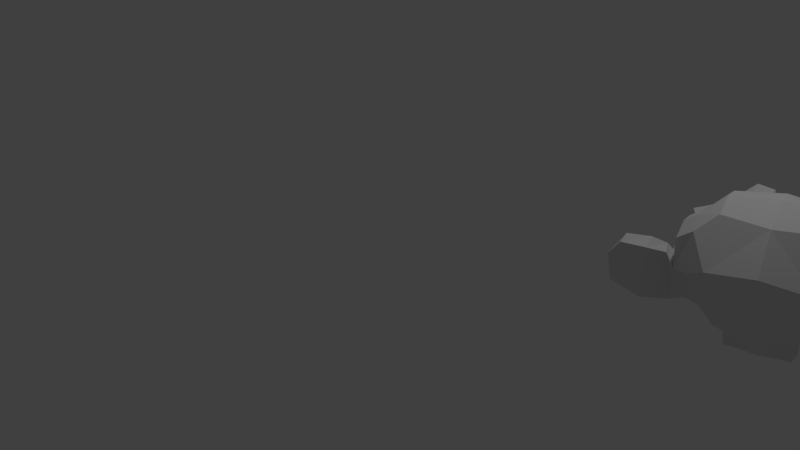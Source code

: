 # Source: Level15.blend  (saved by Blender 2.76.0; exported with 4.5.12 LTS)
import bpy
from mathutils import Matrix  # noqa: F401  (used for matrix-valued properties, if any)

bpy.ops.wm.read_factory_settings(use_empty=True)
scene = bpy.context.scene
scene.name = 'Scene'

# ---- collections
col_collection_1 = bpy.data.collections.new('Collection 1'); scene.collection.children.link(col_collection_1)

# ---- world
world_world = bpy.data.worlds.new('World'); scene.world = world_world
world_world.color = (0.05088, 0.05088, 0.05088)
world_world.use_sun_shadow = False
world_world.sun_shadow_jitter_overblur = 0.0
world_world.cycles.sampling_method = 'MANUAL'
world_world.cycles.sample_map_resolution = 256

# ---- cameras
cam_camera = bpy.data.cameras.new('Camera')
cam_camera.clip_end = 100.0
cam_camera.lens = 35.0
cam_camera.sensor_width = 32.0
cam_camera.sensor_height = 18.0
cam_camera.ortho_scale = 7.314
cam_camera.dof.focus_distance = 0.0
cam_camera.dof.aperture_fstop = 128.0

# ---- lights
light_lamp = bpy.data.lights.new('Lamp', 'POINT')
light_lamp.transmission_factor = 0.0
light_lamp.cutoff_distance = 30.0
light_lamp.energy = 100.0
light_lamp.shadow_buffer_clip_start = 1.001
light_lamp.shadow_soft_size = 0.1
light_lamp.shadow_maximum_resolution = 0.006
light_lamp.use_absolute_resolution = True
light_lamp.cycles.use_multiple_importance_sampling = False

# ---- meshes
me_suzanne = bpy.data.meshes.new('Suzanne')
me_suzanne.from_pydata([(0.4375, -0.7656, 0.1641), (-0.4375, -0.7656, 0.1641), (0.5, -0.6875, 0.09375), (-0.5, -0.6875, 0.09375), (0.5469, -0.5781, 0.05469), (-0.5469, -0.5781, 0.05469), (0.3516, -0.6172, -0.02344), (-0.3516, -0.6172, -0.02344), (0.3516, -0.7188, 0.03125), (-0.3516, -0.7188, 0.03125), (0.3516, -0.7812, 0.1328), (-0.3516, -0.7812, 0.1328), (0.2734, -0.7969, 0.1641), (-0.2734, -0.7969, 0.1641), (0.2031, -0.7422, 0.09375), (-0.2031, -0.7422, 0.09375), (0.1562, -0.6484, 0.05469), (-0.1562, -0.6484, 0.05469), (0.07812, -0.6562, 0.2422), (-0.07812, -0.6562, 0.2422), (0.1406, -0.7422, 0.2422), (-0.1406, -0.7422, 0.2422), (0.2422, -0.7969, 0.2422), (-0.2422, -0.7969, 0.2422), (0.2734, -0.7969, 0.3281), (-0.2734, -0.7969, 0.3281), (0.2031, -0.7422, 0.3906), (-0.2031, -0.7422, 0.3906), (0.1562, -0.6484, 0.4375), (-0.1562, -0.6484, 0.4375), (0.3516, -0.6172, 0.5156), (-0.3516, -0.6172, 0.5156), (0.3516, -0.7188, 0.4531), (-0.3516, -0.7188, 0.4531), (0.3516, -0.7812, 0.3594), (-0.3516, -0.7812, 0.3594), (0.4375, -0.7656, 0.3281), (-0.4375, -0.7656, 0.3281), (0.5, -0.6875, 0.3906), (-0.5, -0.6875, 0.3906), (0.5469, -0.5781, 0.4375), (-0.5469, -0.5781, 0.4375), (0.625, -0.5625, 0.2422), (-0.625, -0.5625, 0.2422), (0.5625, -0.6719, 0.2422), (-0.5625, -0.6719, 0.2422), (0.4688, -0.7578, 0.2422), (-0.4688, -0.7578, 0.2422), (0.4766, -0.7734, 0.2422), (-0.4766, -0.7734, 0.2422), (0.4453, -0.7812, 0.3359), (-0.4453, -0.7812, 0.3359), (0.3516, -0.8047, 0.375), (-0.3516, -0.8047, 0.375), (0.2656, -0.8203, 0.3359), (-0.2656, -0.8203, 0.3359), (0.2266, -0.8203, 0.2422), (-0.2266, -0.8203, 0.2422), (0.2656, -0.8203, 0.1562), (-0.2656, -0.8203, 0.1562), (0.3516, -0.8281, 0.2422), (-0.3516, -0.8281, 0.2422), (0.3516, -0.8047, 0.1172), (-0.3516, -0.8047, 0.1172), (0.4453, -0.7812, 0.1562), (-0.4453, -0.7812, 0.1562), (0.0, -0.7422, 0.4297), (0.0, -0.8203, 0.3516), (0.0, -0.7344, -0.6797), (0.0, -0.7812, -0.3203), (0.0, -0.7969, -0.1875), (0.0, -0.7188, -0.7734), (0.0, -0.6016, 0.4062), (0.0, -0.5703, 0.5703), (0.0, 0.5469, 0.8984), (0.0, 0.8516, 0.5625), (0.0, 0.8281, 0.07031), (0.0, 0.3516, -0.3828), (0.2031, -0.5625, -0.1875), (-0.2031, -0.5625, -0.1875), (0.3125, -0.5703, -0.4375), (-0.3125, -0.5703, -0.4375), (0.3516, -0.5703, -0.6953), (-0.3516, -0.5703, -0.6953), (0.3672, -0.5312, -0.8906), (-0.3672, -0.5312, -0.8906), (0.3281, -0.5234, -0.9453), (-0.3281, -0.5234, -0.9453), (0.1797, -0.5547, -0.9688), (-0.1797, -0.5547, -0.9688), (0.0, -0.5781, -0.9844), (0.4375, -0.5312, -0.1406), (-0.4375, -0.5312, -0.1406), (0.6328, -0.5391, -0.03906), (-0.6328, -0.5391, -0.03906), (0.8281, -0.4453, 0.1484), (-0.8281, -0.4453, 0.1484), (0.8594, -0.5938, 0.4297), (-0.8594, -0.5938, 0.4297), (0.7109, -0.625, 0.4844), (-0.7109, -0.625, 0.4844), (0.4922, -0.6875, 0.6016), (-0.4922, -0.6875, 0.6016), (0.3203, -0.7344, 0.7578), (-0.3203, -0.7344, 0.7578), (0.1562, -0.7578, 0.7188), (-0.1562, -0.7578, 0.7188), (0.0625, -0.75, 0.4922), (-0.0625, -0.75, 0.4922), (0.1641, -0.7734, 0.4141), (-0.1641, -0.7734, 0.4141), (0.125, -0.7656, 0.3047), (-0.125, -0.7656, 0.3047), (0.2031, -0.7422, 0.09375), (-0.2031, -0.7422, 0.09375), (0.375, -0.7031, 0.01562), (-0.375, -0.7031, 0.01562), (0.4922, -0.6719, 0.0625), (-0.4922, -0.6719, 0.0625), (0.625, -0.6484, 0.1875), (-0.625, -0.6484, 0.1875), (0.6406, -0.6484, 0.2969), (-0.6406, -0.6484, 0.2969), (0.6016, -0.6641, 0.375), (-0.6016, -0.6641, 0.375), (0.4297, -0.7188, 0.4375), (-0.4297, -0.7188, 0.4375), (0.25, -0.7578, 0.4688), (-0.25, -0.7578, 0.4688), (0.0, -0.7344, -0.7656), (0.1094, -0.7344, -0.7188), (-0.1094, -0.7344, -0.7188), (0.1172, -0.7109, -0.8359), (-0.1172, -0.7109, -0.8359), (0.0625, -0.6953, -0.8828), (-0.0625, -0.6953, -0.8828), (0.0, -0.6875, -0.8906), (0.0, -0.75, -0.1953), (0.0, -0.7422, -0.1406), (0.1016, -0.7422, -0.1484), (-0.1016, -0.7422, -0.1484), (0.125, -0.75, -0.2266), (-0.125, -0.75, -0.2266), (0.08594, -0.7422, -0.2891), (-0.08594, -0.7422, -0.2891), (0.3984, -0.6719, -0.04688), (-0.3984, -0.6719, -0.04688), (0.6172, -0.625, 0.05469), (-0.6172, -0.625, 0.05469), (0.7266, -0.6016, 0.2031), (-0.7266, -0.6016, 0.2031), (0.7422, -0.6562, 0.375), (-0.7422, -0.6562, 0.375), (0.6875, -0.7266, 0.4141), (-0.6875, -0.7266, 0.4141), (0.4375, -0.7969, 0.5469), (-0.4375, -0.7969, 0.5469), (0.3125, -0.8359, 0.6406), (-0.3125, -0.8359, 0.6406), (0.2031, -0.8516, 0.6172), (-0.2031, -0.8516, 0.6172), (0.1016, -0.8438, 0.4297), (-0.1016, -0.8438, 0.4297), (0.125, -0.8125, -0.1016), (-0.125, -0.8125, -0.1016), (0.2109, -0.7109, -0.4453), (-0.2109, -0.7109, -0.4453), (0.25, -0.6875, -0.7031), (-0.25, -0.6875, -0.7031), (0.2656, -0.6641, -0.8203), (-0.2656, -0.6641, -0.8203), (0.2344, -0.6328, -0.9141), (-0.2344, -0.6328, -0.9141), (0.1641, -0.6328, -0.9297), (-0.1641, -0.6328, -0.9297), (0.0, -0.6406, -0.9453), (0.0, -0.7266, 0.04688), (0.0, -0.7656, 0.2109), (0.3281, -0.7422, 0.4766), (-0.3281, -0.7422, 0.4766), (0.1641, -0.75, 0.1406), (-0.1641, -0.75, 0.1406), (0.1328, -0.7578, 0.2109), (-0.1328, -0.7578, 0.2109), (0.1172, -0.7344, -0.6875), (-0.1172, -0.7344, -0.6875), (0.07812, -0.75, -0.4453), (-0.07812, -0.75, -0.4453), (0.0, -0.75, -0.4453), (0.0, -0.7422, -0.3281), (0.09375, -0.7812, -0.2734), (-0.09375, -0.7812, -0.2734), (0.1328, -0.7969, -0.2266), (-0.1328, -0.7969, -0.2266), (0.1094, -0.7812, -0.1328), (-0.1094, -0.7812, -0.1328), (0.03906, -0.7812, -0.125), (-0.03906, -0.7812, -0.125), (0.0, -0.8281, -0.2031), (0.04688, -0.8125, -0.1484), (-0.04688, -0.8125, -0.1484), (0.09375, -0.8125, -0.1562), (-0.09375, -0.8125, -0.1562), (0.1094, -0.8281, -0.2266), (-0.1094, -0.8281, -0.2266), (0.07812, -0.8047, -0.25), (-0.07812, -0.8047, -0.25), (0.0, -0.8047, -0.2891), (0.2578, -0.5547, -0.3125), (-0.2578, -0.5547, -0.3125), (0.1641, -0.7109, -0.2422), (-0.1641, -0.7109, -0.2422), (0.1797, -0.7109, -0.3125), (-0.1797, -0.7109, -0.3125), (0.2344, -0.5547, -0.25), (-0.2344, -0.5547, -0.25), (0.0, -0.6875, -0.875), (0.04688, -0.6875, -0.8672), (-0.04688, -0.6875, -0.8672), (0.09375, -0.7109, -0.8203), (-0.09375, -0.7109, -0.8203), (0.09375, -0.7266, -0.7422), (-0.09375, -0.7266, -0.7422), (0.0, -0.6562, -0.7812), (0.09375, -0.6641, -0.75), (-0.09375, -0.6641, -0.75), (0.09375, -0.6406, -0.8125), (-0.09375, -0.6406, -0.8125), (0.04688, -0.6328, -0.8516), (-0.04688, -0.6328, -0.8516), (0.0, -0.6328, -0.8594), (0.1719, -0.7812, 0.2188), (-0.1719, -0.7812, 0.2188), (0.1875, -0.7734, 0.1562), (-0.1875, -0.7734, 0.1562), (0.3359, -0.7578, 0.4297), (-0.3359, -0.7578, 0.4297), (0.2734, -0.7734, 0.4219), (-0.2734, -0.7734, 0.4219), (0.4219, -0.7734, 0.3984), (-0.4219, -0.7734, 0.3984), (0.5625, -0.6953, 0.3516), (-0.5625, -0.6953, 0.3516), (0.5859, -0.6875, 0.2891), (-0.5859, -0.6875, 0.2891), (0.5781, -0.6797, 0.1953), (-0.5781, -0.6797, 0.1953), (0.4766, -0.7188, 0.1016), (-0.4766, -0.7188, 0.1016), (0.375, -0.7422, 0.0625), (-0.375, -0.7422, 0.0625), (0.2266, -0.7812, 0.1094), (-0.2266, -0.7812, 0.1094), (0.1797, -0.7812, 0.2969), (-0.1797, -0.7812, 0.2969), (0.2109, -0.7812, 0.375), (-0.2109, -0.7812, 0.375), (0.2344, -0.7578, 0.3594), (-0.2344, -0.7578, 0.3594), (0.1953, -0.7578, 0.2969), (-0.1953, -0.7578, 0.2969), (0.2422, -0.7578, 0.125), (-0.2422, -0.7578, 0.125), (0.375, -0.7266, 0.08594), (-0.375, -0.7266, 0.08594), (0.4609, -0.7031, 0.1172), (-0.4609, -0.7031, 0.1172), (0.5469, -0.6719, 0.2109), (-0.5469, -0.6719, 0.2109), (0.5547, -0.6719, 0.2812), (-0.5547, -0.6719, 0.2812), (0.5312, -0.6797, 0.3359), (-0.5312, -0.6797, 0.3359), (0.4141, -0.75, 0.3906), (-0.4141, -0.75, 0.3906), (0.2812, -0.7656, 0.3984), (-0.2812, -0.7656, 0.3984), (0.3359, -0.75, 0.4062), (-0.3359, -0.75, 0.4062), (0.2031, -0.75, 0.1719), (-0.2031, -0.75, 0.1719), (0.1953, -0.75, 0.2266), (-0.1953, -0.75, 0.2266), (0.1094, -0.6094, 0.4609), (-0.1094, -0.6094, 0.4609), (0.1953, -0.6172, 0.6641), (-0.1953, -0.6172, 0.6641), (0.3359, -0.5938, 0.6875), (-0.3359, -0.5938, 0.6875), (0.4844, -0.5547, 0.5547), (-0.4844, -0.5547, 0.5547), (0.6797, -0.4922, 0.4531), (-0.6797, -0.4922, 0.4531), (0.7969, -0.4609, 0.4062), (-0.7969, -0.4609, 0.4062), (0.7734, -0.375, 0.1641), (-0.7734, -0.375, 0.1641), (0.6016, -0.4141, 0.0), (-0.6016, -0.4141, 0.0), (0.4375, -0.4688, -0.09375), (-0.4375, -0.4688, -0.09375), (0.0, -0.2891, 0.8984), (0.0, 0.07812, 0.9844), (0.0, 0.6719, -0.1953), (0.0, -0.1875, -0.4609), (0.0, -0.4609, -0.9766), (0.0, -0.3438, -0.8047), (0.0, -0.3203, -0.5703), (0.0, -0.2812, -0.4844), (0.8516, -0.05469, 0.2344), (-0.8516, -0.05469, 0.2344), (0.8594, 0.04688, 0.3203), (-0.8594, 0.04688, 0.3203), (0.7734, 0.4375, 0.2656), (-0.7734, 0.4375, 0.2656), (0.4609, 0.7031, 0.4375), (-0.4609, 0.7031, 0.4375), (0.7344, -0.07031, -0.04688), (-0.7344, -0.07031, -0.04688), (0.5938, 0.1641, -0.125), (-0.5938, 0.1641, -0.125), (0.6406, 0.4297, -0.007812), (-0.6406, 0.4297, -0.007812), (0.3359, 0.6641, 0.05469), (-0.3359, 0.6641, 0.05469), (0.2344, -0.4062, -0.3516), (-0.2344, -0.4062, -0.3516), (0.1797, -0.2578, -0.4141), (-0.1797, -0.2578, -0.4141), (0.2891, -0.3828, -0.7109), (-0.2891, -0.3828, -0.7109), (0.25, -0.3906, -0.5), (-0.25, -0.3906, -0.5), (0.3281, -0.3984, -0.9141), (-0.3281, -0.3984, -0.9141), (0.1406, -0.3672, -0.7578), (-0.1406, -0.3672, -0.7578), (0.125, -0.3594, -0.5391), (-0.125, -0.3594, -0.5391), (0.1641, -0.4375, -0.9453), (-0.1641, -0.4375, -0.9453), (0.2188, -0.4297, -0.2812), (-0.2188, -0.4297, -0.2812), (0.2109, -0.4688, -0.2266), (-0.2109, -0.4688, -0.2266), (0.2031, -0.5, -0.1719), (-0.2031, -0.5, -0.1719), (0.2109, -0.1641, -0.3906), (-0.2109, -0.1641, -0.3906), (0.2969, 0.2656, -0.3125), (-0.2969, 0.2656, -0.3125), (0.3438, 0.5391, -0.1484), (-0.3438, 0.5391, -0.1484), (0.4531, 0.3828, 0.8672), (-0.4531, 0.3828, 0.8672), (0.4531, 0.07031, 0.9297), (-0.4531, 0.07031, 0.9297), (0.4531, -0.2344, 0.8516), (-0.4531, -0.2344, 0.8516), (0.4609, -0.4297, 0.5234), (-0.4609, -0.4297, 0.5234), (0.7266, -0.3359, 0.4062), (-0.7266, -0.3359, 0.4062), (0.6328, -0.2812, 0.4531), (-0.6328, -0.2812, 0.4531), (0.6406, -0.05469, 0.7031), (-0.6406, -0.05469, 0.7031), (0.7969, -0.125, 0.5625), (-0.7969, -0.125, 0.5625), (0.7969, 0.1172, 0.6172), (-0.7969, 0.1172, 0.6172), (0.6406, 0.1953, 0.75), (-0.6406, 0.1953, 0.75), (0.6406, 0.4453, 0.6797), (-0.6406, 0.4453, 0.6797), (0.7969, 0.3594, 0.5391), (-0.7969, 0.3594, 0.5391), (0.6172, 0.5859, 0.3281), (-0.6172, 0.5859, 0.3281), (0.4844, 0.5469, 0.02344), (-0.4844, 0.5469, 0.02344), (0.8203, 0.2031, 0.3281), (-0.8203, 0.2031, 0.3281), (0.4062, -0.1484, -0.1719), (-0.4062, -0.1484, -0.1719), (0.4297, 0.2109, -0.1953), (-0.4297, 0.2109, -0.1953), (0.8906, 0.2344, 0.4062), (-0.8906, 0.2344, 0.4062), (0.7734, 0.125, -0.1406), (-0.7734, 0.125, -0.1406), (1.039, 0.3281, -0.1016), (-1.039, 0.3281, -0.1016), (1.281, 0.4297, 0.05469), (-1.281, 0.4297, 0.05469), (1.352, 0.4219, 0.3203), (-1.352, 0.4219, 0.3203), (1.234, 0.4219, 0.5078), (-1.234, 0.4219, 0.5078), (1.023, 0.3125, 0.4766), (-1.023, 0.3125, 0.4766), (1.016, 0.2891, 0.4141), (-1.016, 0.2891, 0.4141), (1.188, 0.3906, 0.4375), (-1.188, 0.3906, 0.4375), (1.266, 0.4062, 0.2891), (-1.266, 0.4062, 0.2891), (1.211, 0.4062, 0.07812), (-1.211, 0.4062, 0.07812), (1.031, 0.3047, -0.03906), (-1.031, 0.3047, -0.03906), (0.8281, 0.1328, -0.07031), (-0.8281, 0.1328, -0.07031), (0.9219, 0.2188, 0.3594), (-0.9219, 0.2188, 0.3594), (0.9453, 0.2891, 0.3047), (-0.9453, 0.2891, 0.3047), (0.8828, 0.2109, -0.02344), (-0.8828, 0.2109, -0.02344), (1.039, 0.3672, 0.0), (-1.039, 0.3672, 0.0), (1.188, 0.4453, 0.09375), (-1.188, 0.4453, 0.09375), (1.234, 0.4453, 0.25), (-1.234, 0.4453, 0.25), (1.172, 0.4375, 0.3594), (-1.172, 0.4375, 0.3594), (1.023, 0.3594, 0.3438), (-1.023, 0.3594, 0.3438), (0.8438, 0.2109, 0.2891), (-0.8438, 0.2109, 0.2891), (0.8359, 0.2734, 0.1719), (-0.8359, 0.2734, 0.1719), (0.7578, 0.2734, 0.09375), (-0.7578, 0.2734, 0.09375), (0.8203, 0.2734, 0.08594), (-0.8203, 0.2734, 0.08594), (0.8438, 0.2734, 0.01562), (-0.8438, 0.2734, 0.01562), (0.8125, 0.2734, -0.01562), (-0.8125, 0.2734, -0.01562), (0.7266, 0.07031, 0.0), (-0.7266, 0.07031, 0.0), (0.7188, 0.1719, -0.02344), (-0.7188, 0.1719, -0.02344), (0.7188, 0.1875, 0.03906), (-0.7188, 0.1875, 0.03906), (0.7969, 0.2109, 0.2031), (-0.7969, 0.2109, 0.2031), (0.8906, 0.2656, 0.2422), (-0.8906, 0.2656, 0.2422), (0.8906, 0.3203, 0.2344), (-0.8906, 0.3203, 0.2344), (0.8125, 0.3203, -0.01562), (-0.8125, 0.3203, -0.01562), (0.8516, 0.3203, 0.01562), (-0.8516, 0.3203, 0.01562), (0.8281, 0.3203, 0.07812), (-0.8281, 0.3203, 0.07812), (0.7656, 0.3203, 0.09375), (-0.7656, 0.3203, 0.09375), (0.8438, 0.3203, 0.1719), (-0.8438, 0.3203, 0.1719), (1.039, 0.4141, 0.3281), (-1.039, 0.4141, 0.3281), (1.188, 0.4844, 0.3438), (-1.188, 0.4844, 0.3438), (1.258, 0.4922, 0.2422), (-1.258, 0.4922, 0.2422), (1.211, 0.4844, 0.08594), (-1.211, 0.4844, 0.08594), (1.047, 0.4219, 0.0), (-1.047, 0.4219, 0.0), (0.8828, 0.2656, -0.01562), (-0.8828, 0.2656, -0.01562), (0.9531, 0.3438, 0.2891), (-0.9531, 0.3438, 0.2891), (0.8906, 0.3281, 0.1094), (-0.8906, 0.3281, 0.1094), (0.9375, 0.3359, 0.0625), (-0.9375, 0.3359, 0.0625), (1.0, 0.3672, 0.125), (-1.0, 0.3672, 0.125), (0.9609, 0.3516, 0.1719), (-0.9609, 0.3516, 0.1719), (1.016, 0.375, 0.2344), (-1.016, 0.375, 0.2344), (1.055, 0.3828, 0.1875), (-1.055, 0.3828, 0.1875), (1.109, 0.3906, 0.2109), (-1.109, 0.3906, 0.2109), (1.086, 0.3906, 0.2734), (-1.086, 0.3906, 0.2734), (1.023, 0.4844, 0.4375), (-1.023, 0.4844, 0.4375), (1.25, 0.5469, 0.4688), (-1.25, 0.5469, 0.4688), (1.367, 0.5, 0.2969), (-1.367, 0.5, 0.2969), (1.312, 0.5312, 0.05469), (-1.312, 0.5312, 0.05469), (1.039, 0.4922, -0.08594), (-1.039, 0.4922, -0.08594), (0.7891, 0.3281, -0.125), (-0.7891, 0.3281, -0.125), (0.8594, 0.3828, 0.3828), (-0.8594, 0.3828, 0.3828)], [], [(46, 0, 2, 44), (3, 1, 47, 45), (44, 2, 4, 42), (5, 3, 45, 43), (2, 8, 6, 4), (7, 9, 3, 5), (0, 10, 8, 2), (9, 11, 1, 3), (10, 12, 14, 8), (15, 13, 11, 9), (8, 14, 16, 6), (17, 15, 9, 7), (14, 20, 18, 16), (19, 21, 15, 17), (12, 22, 20, 14), (21, 23, 13, 15), (22, 24, 26, 20), (27, 25, 23, 21), (20, 26, 28, 18), (29, 27, 21, 19), (26, 32, 30, 28), (31, 33, 27, 29), (24, 34, 32, 26), (33, 35, 25, 27), (34, 36, 38, 32), (39, 37, 35, 33), (32, 38, 40, 30), (41, 39, 33, 31), (38, 44, 42, 40), (43, 45, 39, 41), (36, 46, 44, 38), (45, 47, 37, 39), (46, 36, 50, 48), (51, 37, 47, 49), (36, 34, 52, 50), (53, 35, 37, 51), (34, 24, 54, 52), (55, 25, 35, 53), (24, 22, 56, 54), (57, 23, 25, 55), (22, 12, 58, 56), (59, 13, 23, 57), (12, 10, 62, 58), (63, 11, 13, 59), (10, 0, 64, 62), (65, 1, 11, 63), (0, 46, 48, 64), (49, 47, 1, 65), (60, 64, 48), (49, 65, 61), (62, 64, 60), (61, 65, 63), (60, 58, 62), (63, 59, 61), (60, 56, 58), (59, 57, 61), (60, 54, 56), (57, 55, 61), (60, 52, 54), (55, 53, 61), (60, 50, 52), (53, 51, 61), (60, 48, 50), (51, 49, 61), (88, 173, 175, 90), (175, 174, 89, 90), (86, 171, 173, 88), (174, 172, 87, 89), (84, 169, 171, 86), (172, 170, 85, 87), (82, 167, 169, 84), (170, 168, 83, 85), (80, 165, 167, 82), (168, 166, 81, 83), (78, 91, 145, 163), (146, 92, 79, 164), (91, 93, 147, 145), (148, 94, 92, 146), (93, 95, 149, 147), (150, 96, 94, 148), (95, 97, 151, 149), (152, 98, 96, 150), (97, 99, 153, 151), (154, 100, 98, 152), (99, 101, 155, 153), (156, 102, 100, 154), (101, 103, 157, 155), (158, 104, 102, 156), (103, 105, 159, 157), (160, 106, 104, 158), (105, 107, 161, 159), (162, 108, 106, 160), (107, 66, 67, 161), (67, 66, 108, 162), (109, 127, 159, 161), (160, 128, 110, 162), (127, 178, 157, 159), (158, 179, 128, 160), (125, 155, 157, 178), (158, 156, 126, 179), (123, 153, 155, 125), (156, 154, 124, 126), (121, 151, 153, 123), (154, 152, 122, 124), (119, 149, 151, 121), (152, 150, 120, 122), (117, 147, 149, 119), (150, 148, 118, 120), (115, 145, 147, 117), (148, 146, 116, 118), (113, 163, 145, 115), (146, 164, 114, 116), (113, 180, 176, 163), (176, 181, 114, 164), (109, 161, 67, 111), (67, 162, 110, 112), (111, 67, 177, 182), (177, 67, 112, 183), (176, 180, 182, 177), (183, 181, 176, 177), (134, 136, 175, 173), (175, 136, 135, 174), (132, 134, 173, 171), (174, 135, 133, 172), (130, 132, 171, 169), (172, 133, 131, 170), (165, 186, 184, 167), (185, 187, 166, 168), (130, 169, 167, 184), (168, 170, 131, 185), (143, 189, 188, 186), (188, 189, 144, 187), (184, 186, 188, 68), (188, 187, 185, 68), (129, 130, 184, 68), (185, 131, 129, 68), (141, 192, 190, 143), (191, 193, 142, 144), (139, 194, 192, 141), (193, 195, 140, 142), (138, 196, 194, 139), (195, 197, 138, 140), (137, 70, 196, 138), (197, 70, 137, 138), (189, 143, 190, 69), (191, 144, 189, 69), (69, 190, 205, 207), (206, 191, 69, 207), (70, 198, 199, 196), (200, 198, 70, 197), (196, 199, 201, 194), (202, 200, 197, 195), (194, 201, 203, 192), (204, 202, 195, 193), (192, 203, 205, 190), (206, 204, 193, 191), (198, 203, 201, 199), (202, 204, 198, 200), (198, 207, 205, 203), (206, 207, 198, 204), (138, 139, 163, 176), (164, 140, 138, 176), (139, 141, 210, 163), (211, 142, 140, 164), (141, 143, 212, 210), (213, 144, 142, 211), (143, 186, 165, 212), (166, 187, 144, 213), (80, 208, 212, 165), (213, 209, 81, 166), (208, 214, 210, 212), (211, 215, 209, 213), (78, 163, 210, 214), (211, 164, 79, 215), (130, 129, 71, 221), (71, 129, 131, 222), (132, 130, 221, 219), (222, 131, 133, 220), (134, 132, 219, 217), (220, 133, 135, 218), (136, 134, 217, 216), (218, 135, 136, 216), (216, 217, 228, 230), (229, 218, 216, 230), (217, 219, 226, 228), (227, 220, 218, 229), (219, 221, 224, 226), (225, 222, 220, 227), (221, 71, 223, 224), (223, 71, 222, 225), (223, 230, 228, 224), (229, 230, 223, 225), (224, 228, 226), (227, 229, 225), (182, 180, 233, 231), (234, 181, 183, 232), (111, 182, 231, 253), (232, 183, 112, 254), (109, 111, 253, 255), (254, 112, 110, 256), (180, 113, 251, 233), (252, 114, 181, 234), (113, 115, 249, 251), (250, 116, 114, 252), (115, 117, 247, 249), (248, 118, 116, 250), (117, 119, 245, 247), (246, 120, 118, 248), (119, 121, 243, 245), (244, 122, 120, 246), (121, 123, 241, 243), (242, 124, 122, 244), (123, 125, 239, 241), (240, 126, 124, 242), (125, 178, 235, 239), (236, 179, 126, 240), (178, 127, 237, 235), (238, 128, 179, 236), (127, 109, 255, 237), (256, 110, 128, 238), (237, 255, 257, 275), (258, 256, 238, 276), (235, 237, 275, 277), (276, 238, 236, 278), (239, 235, 277, 273), (278, 236, 240, 274), (241, 239, 273, 271), (274, 240, 242, 272), (243, 241, 271, 269), (272, 242, 244, 270), (245, 243, 269, 267), (270, 244, 246, 268), (247, 245, 267, 265), (268, 246, 248, 266), (249, 247, 265, 263), (266, 248, 250, 264), (251, 249, 263, 261), (264, 250, 252, 262), (233, 251, 261, 279), (262, 252, 234, 280), (255, 253, 259, 257), (260, 254, 256, 258), (253, 231, 281, 259), (282, 232, 254, 260), (231, 233, 279, 281), (280, 234, 232, 282), (66, 107, 283, 72), (284, 108, 66, 72), (107, 105, 285, 283), (286, 106, 108, 284), (105, 103, 287, 285), (288, 104, 106, 286), (103, 101, 289, 287), (290, 102, 104, 288), (101, 99, 291, 289), (292, 100, 102, 290), (99, 97, 293, 291), (294, 98, 100, 292), (97, 95, 295, 293), (296, 96, 98, 294), (95, 93, 297, 295), (298, 94, 96, 296), (93, 91, 299, 297), (300, 92, 94, 298), (307, 308, 327, 337), (328, 308, 307, 338), (306, 307, 337, 335), (338, 307, 306, 336), (305, 306, 335, 339), (336, 306, 305, 340), (88, 90, 305, 339), (305, 90, 89, 340), (86, 88, 339, 333), (340, 89, 87, 334), (84, 86, 333, 329), (334, 87, 85, 330), (82, 84, 329, 331), (330, 85, 83, 332), (329, 335, 337, 331), (338, 336, 330, 332), (329, 333, 339, 335), (340, 334, 330, 336), (325, 331, 337, 327), (338, 332, 326, 328), (80, 82, 331, 325), (332, 83, 81, 326), (208, 341, 343, 214), (344, 342, 209, 215), (80, 325, 341, 208), (342, 326, 81, 209), (78, 214, 343, 345), (344, 215, 79, 346), (78, 345, 299, 91), (300, 346, 79, 92), (76, 323, 351, 303), (352, 324, 76, 303), (303, 351, 349, 77), (350, 352, 303, 77), (77, 349, 347, 304), (348, 350, 77, 304), (304, 347, 327, 308), (328, 348, 304, 308), (325, 327, 347, 341), (348, 328, 326, 342), (295, 297, 317, 309), (318, 298, 296, 310), (75, 315, 323, 76), (324, 316, 75, 76), (301, 357, 355, 302), (356, 358, 301, 302), (302, 355, 353, 74), (354, 356, 302, 74), (74, 353, 315, 75), (316, 354, 74, 75), (291, 293, 361, 363), (362, 294, 292, 364), (363, 361, 367, 365), (368, 362, 364, 366), (365, 367, 369, 371), (370, 368, 366, 372), (371, 369, 375, 373), (376, 370, 372, 374), (313, 377, 373, 375), (374, 378, 314, 376), (315, 353, 373, 377), (374, 354, 316, 378), (353, 355, 371, 373), (372, 356, 354, 374), (355, 357, 365, 371), (366, 358, 356, 372), (357, 359, 363, 365), (364, 360, 358, 366), (289, 291, 363, 359), (364, 292, 290, 360), (73, 359, 357, 301), (358, 360, 73, 301), (283, 285, 287, 289), (288, 286, 284, 290), (283, 289, 359, 73), (360, 290, 284, 73), (72, 283, 73), (73, 284, 72), (293, 295, 309, 361), (310, 296, 294, 362), (309, 311, 367, 361), (368, 312, 310, 362), (311, 381, 369, 367), (370, 382, 312, 368), (313, 375, 369, 381), (370, 376, 314, 382), (347, 349, 385, 383), (386, 350, 348, 384), (317, 383, 385, 319), (386, 384, 318, 320), (297, 299, 383, 317), (384, 300, 298, 318), (299, 343, 341, 383), (342, 344, 300, 384), (341, 347, 383), (384, 348, 342), (299, 345, 343), (344, 346, 300), (313, 321, 379, 377), (380, 322, 314, 378), (315, 377, 379, 323), (380, 378, 316, 324), (319, 385, 379, 321), (380, 386, 320, 322), (349, 351, 379, 385), (380, 352, 350, 386), (323, 379, 351), (352, 380, 324), (399, 387, 413, 401), (414, 388, 400, 402), (399, 401, 403, 397), (404, 402, 400, 398), (397, 403, 405, 395), (406, 404, 398, 396), (395, 405, 407, 393), (408, 406, 396, 394), (393, 407, 409, 391), (410, 408, 394, 392), (391, 409, 411, 389), (412, 410, 392, 390), (409, 419, 417, 411), (418, 420, 410, 412), (407, 421, 419, 409), (420, 422, 408, 410), (405, 423, 421, 407), (422, 424, 406, 408), (403, 425, 423, 405), (424, 426, 404, 406), (401, 427, 425, 403), (426, 428, 402, 404), (401, 413, 415, 427), (416, 414, 402, 428), (317, 319, 443, 441), (444, 320, 318, 442), (319, 389, 411, 443), (412, 390, 320, 444), (309, 317, 441, 311), (442, 318, 310, 312), (381, 429, 413, 387), (414, 430, 382, 388), (411, 417, 439, 443), (440, 418, 412, 444), (437, 445, 443, 439), (444, 446, 438, 440), (433, 445, 437, 435), (438, 446, 434, 436), (431, 447, 445, 433), (446, 448, 432, 434), (429, 447, 431, 449), (432, 448, 430, 450), (413, 429, 449, 415), (450, 430, 414, 416), (311, 447, 429, 381), (430, 448, 312, 382), (311, 441, 445, 447), (446, 442, 312, 448), (441, 443, 445), (446, 444, 442), (415, 449, 451, 475), (452, 450, 416, 476), (449, 431, 461, 451), (462, 432, 450, 452), (431, 433, 459, 461), (460, 434, 432, 462), (433, 435, 457, 459), (458, 436, 434, 460), (435, 437, 455, 457), (456, 438, 436, 458), (437, 439, 453, 455), (454, 440, 438, 456), (439, 417, 473, 453), (474, 418, 440, 454), (427, 415, 475, 463), (476, 416, 428, 464), (425, 427, 463, 465), (464, 428, 426, 466), (423, 425, 465, 467), (466, 426, 424, 468), (421, 423, 467, 469), (468, 424, 422, 470), (419, 421, 469, 471), (470, 422, 420, 472), (417, 419, 471, 473), (472, 420, 418, 474), (457, 455, 479, 477), (480, 456, 458, 478), (477, 479, 481, 483), (482, 480, 478, 484), (483, 481, 487, 485), (488, 482, 484, 486), (485, 487, 489, 491), (490, 488, 486, 492), (463, 475, 485, 491), (486, 476, 464, 492), (451, 483, 485, 475), (486, 484, 452, 476), (451, 461, 477, 483), (478, 462, 452, 484), (457, 477, 461, 459), (462, 478, 458, 460), (453, 473, 479, 455), (480, 474, 454, 456), (471, 481, 479, 473), (480, 482, 472, 474), (469, 487, 481, 471), (482, 488, 470, 472), (467, 489, 487, 469), (488, 490, 468, 470), (465, 491, 489, 467), (490, 492, 466, 468), (463, 491, 465), (466, 492, 464), (391, 389, 503, 501), (504, 390, 392, 502), (393, 391, 501, 499), (502, 392, 394, 500), (395, 393, 499, 497), (500, 394, 396, 498), (397, 395, 497, 495), (498, 396, 398, 496), (399, 397, 495, 493), (496, 398, 400, 494), (387, 399, 493, 505), (494, 400, 388, 506), (493, 501, 503, 505), (504, 502, 494, 506), (493, 495, 499, 501), (500, 496, 494, 502), (495, 497, 499), (500, 498, 496), (313, 381, 387, 505), (388, 382, 314, 506), (313, 505, 503, 321), (504, 506, 314, 322), (319, 321, 503, 389), (504, 322, 320, 390)])
me_suzanne.use_remesh_preserve_volume = False
me_suzanne.use_remesh_preserve_attributes = False
me_suzanne.use_mirror_vertex_groups = False
me_suzanne.update()

# ---- objects
ob_suzanne = bpy.data.objects.new('Suzanne', me_suzanne)
ob_lamp = bpy.data.objects.new('Lamp', light_lamp)
ob_camera = bpy.data.objects.new('Camera', cam_camera)

# ---- transforms, parenting, visibility, modifiers, constraints
ob_suzanne.location = (4.684, 0.7279, 1.119)
ob_suzanne.rotation_euler = (0.0, 0.0, -2.858)
ob_suzanne.lineart.crease_threshold = 0.0
ob_lamp.location = (4.076, 1.005, 5.904)
ob_lamp.rotation_euler = (0.6503, 0.05522, 1.866)
ob_lamp.lock_rotations_4d = False
ob_lamp.empty_display_type = 'ARROWS'
ob_lamp.color = (0.0, 0.0, 0.0, 0.0)
ob_lamp.lineart.crease_threshold = 0.0
ob_camera.location = (7.481, -6.508, 5.344)
ob_camera.rotation_euler = (1.109, 0.01082, 0.8149)
ob_camera.lock_rotations_4d = False
ob_camera.empty_display_type = 'ARROWS'
ob_camera.color = (0.0, 0.0, 0.0, 0.0)
ob_camera.display_type = 'WIRE'
ob_camera.lineart.crease_threshold = 0.0

# ---- collection membership
col_collection_1.objects.link(ob_suzanne)
col_collection_1.objects.link(ob_lamp)
col_collection_1.objects.link(ob_camera)

# ---- scene / render settings (as saved in the file)
scene.camera = ob_camera
scene.frame_start = 1; scene.frame_end = 250; scene.frame_set(1)
scene.render.engine = 'BLENDER_EEVEE_NEXT'
scene.render.resolution_percentage = 50
scene.render.dither_intensity = 0.0
scene.cycles.use_denoising = False
scene.cycles.samples = 10
scene.cycles.sampling_pattern = 'TABULATED_SOBOL'
scene.cycles.light_sampling_threshold = 0.0
scene.cycles.use_adaptive_sampling = False
scene.cycles.use_light_tree = False
scene.cycles.blur_glossy = 0.0
scene.cycles.pixel_filter_type = 'GAUSSIAN'
scene.cycles.sample_clamp_indirect = 0.0
scene.view_settings.view_transform = 'Standard'
bpy.context.view_layer.update()
